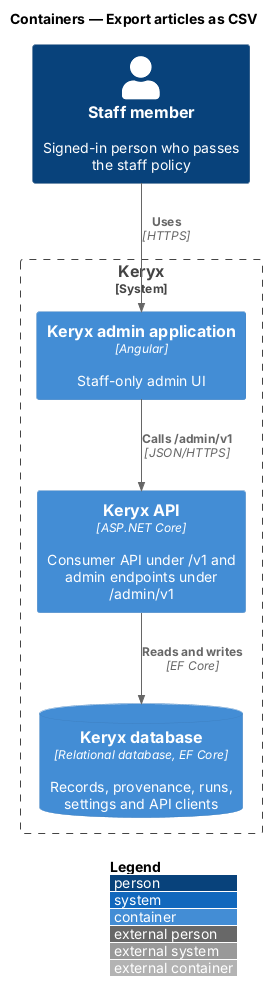

The diagram above was rendered by PlantUML. Its source (embedded in the PNG):
@startuml
!include <C4/C4_Container>
LAYOUT_WITH_LEGEND()
title Containers — Export articles as CSV

Person(staff, "Staff member", "Signed-in person who passes the staff policy")
System_Boundary(keryx, "Keryx") {
  Container(admin, "Keryx admin application", "Angular", "Staff-only admin UI")
  Container(api, "Keryx API", "ASP.NET Core", "Consumer API under /v1 and admin endpoints under /admin/v1")
  ContainerDb(db, "Keryx database", "Relational database, EF Core", "Records, provenance, runs, settings and API clients")
}

Rel(staff, admin, "Uses", "HTTPS")
Rel(admin, api, "Calls /admin/v1", "JSON/HTTPS")
Rel(api, db, "Reads and writes", "EF Core")
@enduml